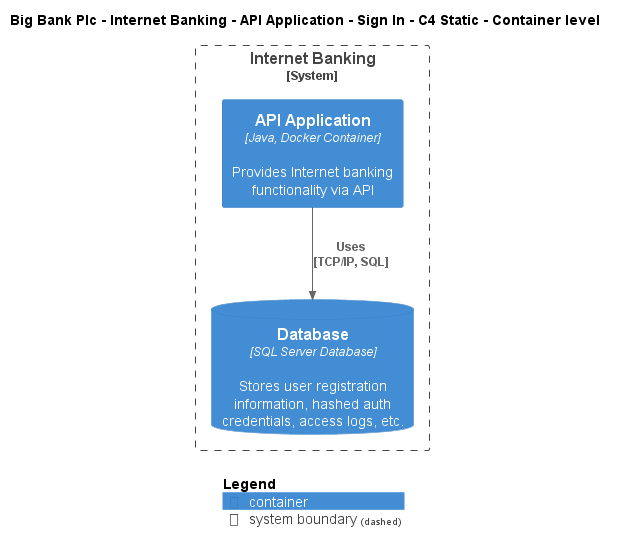

The diagram above was rendered by PlantUML. Its source (embedded in the PNG):
@startuml
!include ..\..\..\..\..\..\..\.c4s\C4_Container.puml

AddElementTag("c4interflow:lifecycle:new", $bgColor=green, $fontColor=#ffffff, $borderColor=green, $shadowing="False")
AddElementTag("c4interflow:lifecycle:changed", $bgColor=orange, $fontColor=#ffffff, $borderColor=orange, $shadowing="False")
AddElementTag("c4interflow:lifecycle:removed", $bgColor=red, $fontColor=#ffffff, $borderColor=red, $shadowing="False")

AddRelTag("c4interflow:lifecycle:new", $textColor=green, $lineColor=green)
AddRelTag("c4interflow:lifecycle:changed", $textColor=orange, $lineColor=orange)
AddRelTag("c4interflow:lifecycle:removed", $textColor=red, $lineColor=red)

SHOW_PERSON_PORTRAIT()
LAYOUT_TOP_DOWN()

skinparam linetype polyline

title Big Bank Plc - Internet Banking - API Application - Sign In - C4 Static - Container level


System_Boundary(BigBankPlc.SoftwareSystems.InternetBanking, "Internet Banking") {
    Container(BigBankPlc.SoftwareSystems.InternetBanking.Containers.APIApplication, "API Application", "Java, Docker Container", "Provides Internet banking functionality via API")
    ContainerDb(BigBankPlc.SoftwareSystems.InternetBanking.Containers.Database, "Database", "SQL Server Database", "Stores user registration information, hashed auth credentials, access logs, etc.")
}

Rel(BigBankPlc.SoftwareSystems.InternetBanking.Containers.APIApplication, BigBankPlc.SoftwareSystems.InternetBanking.Containers.Database, "Uses\n[TCP/IP, SQL]", $tags='protocol:tcp/ip, sql')


SHOW_LEGEND()
@enduml